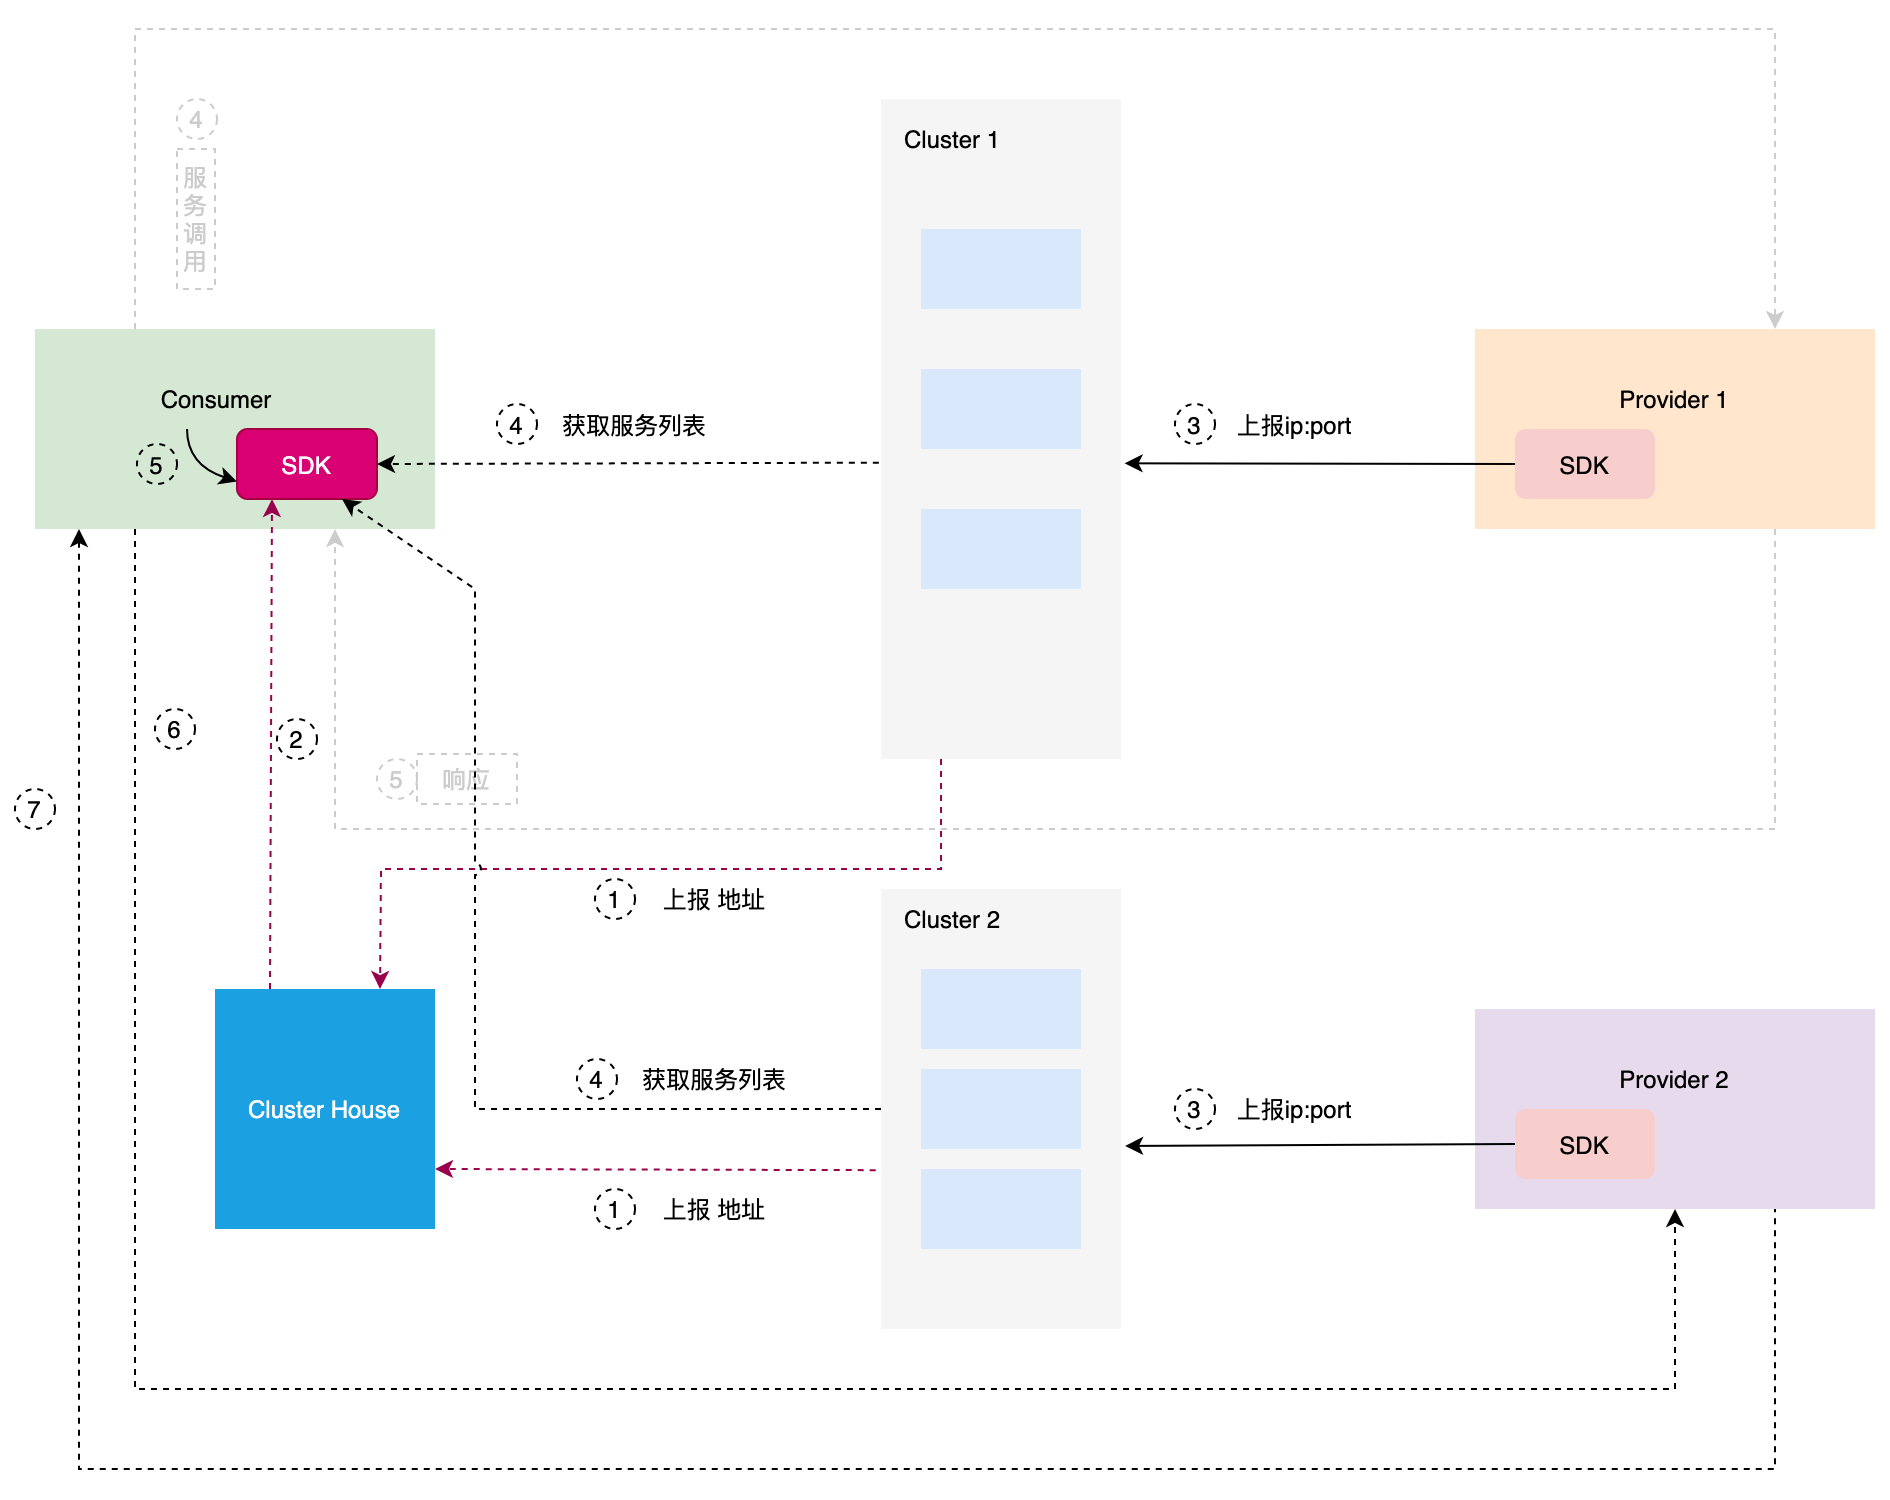

The diagram above was exported from draw.io. Its source (the exported page's mxGraphModel, read from the mxfile embedded in the PNG):
<mxGraphModel dx="2233" dy="728" grid="1" gridSize="10" guides="1" tooltips="1" connect="1" arrows="1" fold="1" page="1" pageScale="1" pageWidth="827" pageHeight="1169" math="0" shadow="0">
  <root>
    <mxCell id="0" />
    <mxCell id="1" parent="0" />
    <mxCell id="X7qGMK9cB8R1yC2NZc6N-1" value="" style="rounded=0;whiteSpace=wrap;html=1;fillColor=#ffe6cc;strokeColor=none;" parent="1" vertex="1">
      <mxGeometry x="660" y="430" width="200" height="100" as="geometry" />
    </mxCell>
    <mxCell id="X7qGMK9cB8R1yC2NZc6N-2" value="SDK" style="rounded=1;whiteSpace=wrap;html=1;fillColor=#f8cecc;strokeColor=none;" parent="1" vertex="1">
      <mxGeometry x="680" y="480" width="70" height="35" as="geometry" />
    </mxCell>
    <mxCell id="X7qGMK9cB8R1yC2NZc6N-3" value="" style="rounded=0;whiteSpace=wrap;html=1;fillColor=#f5f5f5;strokeColor=none;fontColor=#333333;" parent="1" vertex="1">
      <mxGeometry x="363" y="315" width="120" height="330" as="geometry" />
    </mxCell>
    <mxCell id="X7qGMK9cB8R1yC2NZc6N-4" value="" style="rounded=0;whiteSpace=wrap;html=1;fillColor=#dae8fc;strokeColor=none;" parent="1" vertex="1">
      <mxGeometry x="383" y="380" width="80" height="40" as="geometry" />
    </mxCell>
    <mxCell id="X7qGMK9cB8R1yC2NZc6N-5" value="" style="rounded=0;whiteSpace=wrap;html=1;fillColor=#dae8fc;strokeColor=none;" parent="1" vertex="1">
      <mxGeometry x="383" y="450" width="80" height="40" as="geometry" />
    </mxCell>
    <mxCell id="X7qGMK9cB8R1yC2NZc6N-6" value="" style="rounded=0;whiteSpace=wrap;html=1;fillColor=#dae8fc;strokeColor=none;" parent="1" vertex="1">
      <mxGeometry x="383" y="520" width="80" height="40" as="geometry" />
    </mxCell>
    <mxCell id="X7qGMK9cB8R1yC2NZc6N-7" value="Cluster 1" style="text;html=1;strokeColor=none;fillColor=none;align=center;verticalAlign=middle;whiteSpace=wrap;rounded=0;" parent="1" vertex="1">
      <mxGeometry x="369" y="320" width="60" height="30" as="geometry" />
    </mxCell>
    <mxCell id="X7qGMK9cB8R1yC2NZc6N-8" value="Provider 1" style="text;html=1;strokeColor=none;fillColor=none;align=center;verticalAlign=middle;whiteSpace=wrap;rounded=0;" parent="1" vertex="1">
      <mxGeometry x="730" y="450" width="60" height="30" as="geometry" />
    </mxCell>
    <mxCell id="X7qGMK9cB8R1yC2NZc6N-9" value="" style="rounded=0;whiteSpace=wrap;html=1;fillColor=#d5e8d4;strokeColor=none;" parent="1" vertex="1">
      <mxGeometry x="-60" y="430" width="200" height="100" as="geometry" />
    </mxCell>
    <mxCell id="X7qGMK9cB8R1yC2NZc6N-10" value="SDK" style="rounded=1;whiteSpace=wrap;html=1;fillColor=#d80073;strokeColor=#A50040;fontColor=#ffffff;" parent="1" vertex="1">
      <mxGeometry x="41" y="480" width="70" height="35" as="geometry" />
    </mxCell>
    <mxCell id="X7qGMK9cB8R1yC2NZc6N-11" value="Consumer" style="text;html=1;strokeColor=none;fillColor=none;align=center;verticalAlign=middle;whiteSpace=wrap;rounded=0;" parent="1" vertex="1">
      <mxGeometry x="1" y="450" width="60" height="30" as="geometry" />
    </mxCell>
    <mxCell id="1PCaNUX1M2OfLm39Njzx-1" value="" style="endArrow=classic;html=1;rounded=0;exitX=0;exitY=0.5;exitDx=0;exitDy=0;entryX=1.015;entryY=0.552;entryDx=0;entryDy=0;entryPerimeter=0;strokeColor=#000000;" parent="1" source="X7qGMK9cB8R1yC2NZc6N-2" target="X7qGMK9cB8R1yC2NZc6N-3" edge="1">
      <mxGeometry width="50" height="50" relative="1" as="geometry">
        <mxPoint x="270" y="710" as="sourcePoint" />
        <mxPoint x="320" y="660" as="targetPoint" />
      </mxGeometry>
    </mxCell>
    <mxCell id="1PCaNUX1M2OfLm39Njzx-2" value="" style="endArrow=classic;html=1;rounded=0;exitX=-0.009;exitY=0.551;exitDx=0;exitDy=0;entryX=1;entryY=0.5;entryDx=0;entryDy=0;exitPerimeter=0;strokeColor=#000000;dashed=1;" parent="1" source="X7qGMK9cB8R1yC2NZc6N-3" target="X7qGMK9cB8R1yC2NZc6N-10" edge="1">
      <mxGeometry width="50" height="50" relative="1" as="geometry">
        <mxPoint x="579" y="507.5" as="sourcePoint" />
        <mxPoint x="496.48" y="508.14999999999986" as="targetPoint" />
      </mxGeometry>
    </mxCell>
    <mxCell id="1PCaNUX1M2OfLm39Njzx-3" value="" style="curved=1;endArrow=classic;html=1;rounded=0;exitX=0.25;exitY=1;exitDx=0;exitDy=0;entryX=0;entryY=0.75;entryDx=0;entryDy=0;" parent="1" source="X7qGMK9cB8R1yC2NZc6N-11" target="X7qGMK9cB8R1yC2NZc6N-10" edge="1">
      <mxGeometry width="50" height="50" relative="1" as="geometry">
        <mxPoint x="-29" y="630" as="sourcePoint" />
        <mxPoint x="21" y="580" as="targetPoint" />
        <Array as="points">
          <mxPoint x="16" y="498" />
        </Array>
      </mxGeometry>
    </mxCell>
    <mxCell id="1PCaNUX1M2OfLm39Njzx-4" value="" style="endArrow=classic;html=1;rounded=0;exitX=0.25;exitY=0;exitDx=0;exitDy=0;entryX=0.75;entryY=0;entryDx=0;entryDy=0;strokeColor=#CCCCCC;dashed=1;" parent="1" source="X7qGMK9cB8R1yC2NZc6N-9" target="X7qGMK9cB8R1yC2NZc6N-1" edge="1">
      <mxGeometry width="50" height="50" relative="1" as="geometry">
        <mxPoint x="371.9200000000001" y="506.83000000000015" as="sourcePoint" />
        <mxPoint x="260" y="507.5" as="targetPoint" />
        <Array as="points">
          <mxPoint x="-10" y="280" />
          <mxPoint x="810" y="280" />
        </Array>
      </mxGeometry>
    </mxCell>
    <mxCell id="1PCaNUX1M2OfLm39Njzx-7" value="" style="rounded=0;whiteSpace=wrap;html=1;fillColor=#E8DAED;strokeColor=none;" parent="1" vertex="1">
      <mxGeometry x="660" y="770" width="200" height="100" as="geometry" />
    </mxCell>
    <mxCell id="1PCaNUX1M2OfLm39Njzx-8" value="SDK" style="rounded=1;whiteSpace=wrap;html=1;fillColor=#f8cecc;strokeColor=none;" parent="1" vertex="1">
      <mxGeometry x="680" y="820" width="70" height="35" as="geometry" />
    </mxCell>
    <mxCell id="1PCaNUX1M2OfLm39Njzx-9" value="Provider 2" style="text;html=1;strokeColor=none;fillColor=none;align=center;verticalAlign=middle;whiteSpace=wrap;rounded=0;" parent="1" vertex="1">
      <mxGeometry x="730" y="790" width="60" height="30" as="geometry" />
    </mxCell>
    <mxCell id="1PCaNUX1M2OfLm39Njzx-10" value="" style="rounded=0;whiteSpace=wrap;html=1;fillColor=#f5f5f5;strokeColor=none;fontColor=#333333;" parent="1" vertex="1">
      <mxGeometry x="363" y="710" width="120" height="220" as="geometry" />
    </mxCell>
    <mxCell id="1PCaNUX1M2OfLm39Njzx-11" value="" style="rounded=0;whiteSpace=wrap;html=1;fillColor=#dae8fc;strokeColor=none;" parent="1" vertex="1">
      <mxGeometry x="383" y="750" width="80" height="40" as="geometry" />
    </mxCell>
    <mxCell id="1PCaNUX1M2OfLm39Njzx-12" value="" style="rounded=0;whiteSpace=wrap;html=1;fillColor=#dae8fc;strokeColor=none;" parent="1" vertex="1">
      <mxGeometry x="383" y="800" width="80" height="40" as="geometry" />
    </mxCell>
    <mxCell id="1PCaNUX1M2OfLm39Njzx-13" value="" style="rounded=0;whiteSpace=wrap;html=1;fillColor=#dae8fc;strokeColor=none;" parent="1" vertex="1">
      <mxGeometry x="383" y="850" width="80" height="40" as="geometry" />
    </mxCell>
    <mxCell id="1PCaNUX1M2OfLm39Njzx-14" value="Cluster 2" style="text;html=1;strokeColor=none;fillColor=none;align=center;verticalAlign=middle;whiteSpace=wrap;rounded=0;" parent="1" vertex="1">
      <mxGeometry x="369" y="710" width="60" height="30" as="geometry" />
    </mxCell>
    <mxCell id="1PCaNUX1M2OfLm39Njzx-15" value="" style="endArrow=classic;html=1;rounded=0;exitX=0;exitY=0.5;exitDx=0;exitDy=0;entryX=1.017;entryY=0.584;entryDx=0;entryDy=0;entryPerimeter=0;strokeColor=#000000;" parent="1" source="1PCaNUX1M2OfLm39Njzx-8" target="1PCaNUX1M2OfLm39Njzx-10" edge="1">
      <mxGeometry width="50" height="50" relative="1" as="geometry">
        <mxPoint x="579" y="507.5" as="sourcePoint" />
        <mxPoint x="494.79999999999995" y="507.1600000000001" as="targetPoint" />
      </mxGeometry>
    </mxCell>
    <mxCell id="1PCaNUX1M2OfLm39Njzx-18" value="3" style="ellipse;whiteSpace=wrap;html=1;aspect=fixed;fillColor=none;dashed=1;strokeColor=#000000;fontColor=#000000;" parent="1" vertex="1">
      <mxGeometry x="510" y="467.5" width="20" height="20" as="geometry" />
    </mxCell>
    <mxCell id="1PCaNUX1M2OfLm39Njzx-19" value="5" style="ellipse;whiteSpace=wrap;html=1;aspect=fixed;fillColor=none;dashed=1;" parent="1" vertex="1">
      <mxGeometry x="-9" y="487.5" width="20" height="20" as="geometry" />
    </mxCell>
    <mxCell id="1PCaNUX1M2OfLm39Njzx-20" value="4" style="ellipse;whiteSpace=wrap;html=1;aspect=fixed;fillColor=none;dashed=1;fontColor=#000000;strokeColor=#000000;" parent="1" vertex="1">
      <mxGeometry x="171" y="467.5" width="20" height="20" as="geometry" />
    </mxCell>
    <mxCell id="1PCaNUX1M2OfLm39Njzx-21" value="5" style="ellipse;whiteSpace=wrap;html=1;aspect=fixed;fillColor=none;dashed=1;strokeColor=#CCCCCC;fontColor=#CCCCCC;" parent="1" vertex="1">
      <mxGeometry x="111" y="645" width="20" height="20" as="geometry" />
    </mxCell>
    <mxCell id="1PCaNUX1M2OfLm39Njzx-22" value="4" style="ellipse;whiteSpace=wrap;html=1;aspect=fixed;fillColor=none;dashed=1;strokeColor=#CCCCCC;fontColor=#CCCCCC;" parent="1" vertex="1">
      <mxGeometry x="11" y="315" width="20" height="20" as="geometry" />
    </mxCell>
    <mxCell id="1PCaNUX1M2OfLm39Njzx-23" value="上报ip:port" style="text;html=1;strokeColor=none;fillColor=none;align=center;verticalAlign=middle;whiteSpace=wrap;rounded=0;dashed=1;fontColor=#000000;" parent="1" vertex="1">
      <mxGeometry x="530" y="462.5" width="80" height="30" as="geometry" />
    </mxCell>
    <mxCell id="1PCaNUX1M2OfLm39Njzx-24" value="获取服务列表" style="text;html=1;strokeColor=none;fillColor=none;align=center;verticalAlign=middle;whiteSpace=wrap;rounded=0;dashed=1;fontColor=#000000;" parent="1" vertex="1">
      <mxGeometry x="200" y="462.5" width="80" height="30" as="geometry" />
    </mxCell>
    <mxCell id="1PCaNUX1M2OfLm39Njzx-25" value="服务调用" style="text;html=1;strokeColor=#CCCCCC;fillColor=none;align=center;verticalAlign=middle;whiteSpace=wrap;rounded=0;dashed=1;fontColor=#CCCCCC;" parent="1" vertex="1">
      <mxGeometry x="11" y="340" width="19" height="70" as="geometry" />
    </mxCell>
    <mxCell id="1PCaNUX1M2OfLm39Njzx-26" value="响应" style="text;html=1;strokeColor=#CCCCCC;fillColor=none;align=center;verticalAlign=middle;whiteSpace=wrap;rounded=0;dashed=1;fontColor=#CCCCCC;" parent="1" vertex="1">
      <mxGeometry x="131" y="642.5" width="50" height="25" as="geometry" />
    </mxCell>
    <mxCell id="1PCaNUX1M2OfLm39Njzx-33" value="" style="endArrow=none;html=1;rounded=0;fontSize=14;fontColor=#000000;strokeColor=#000000;entryX=0.75;entryY=1;entryDx=0;entryDy=0;dashed=1;startArrow=classic;startFill=1;endFill=0;" parent="1" target="1PCaNUX1M2OfLm39Njzx-7" edge="1">
      <mxGeometry width="50" height="50" relative="1" as="geometry">
        <mxPoint x="-38" y="530" as="sourcePoint" />
        <mxPoint x="86" y="525" as="targetPoint" />
        <Array as="points">
          <mxPoint x="-38" y="1000" />
          <mxPoint x="810" y="1000" />
        </Array>
      </mxGeometry>
    </mxCell>
    <mxCell id="1PCaNUX1M2OfLm39Njzx-36" value="6" style="ellipse;whiteSpace=wrap;html=1;aspect=fixed;fillColor=none;dashed=1;" parent="1" vertex="1">
      <mxGeometry y="620" width="20" height="20" as="geometry" />
    </mxCell>
    <mxCell id="1PCaNUX1M2OfLm39Njzx-37" value="" style="endArrow=classic;html=1;rounded=0;fontSize=14;fontColor=#000000;strokeColor=#000000;exitX=0.25;exitY=1;exitDx=0;exitDy=0;entryX=0.5;entryY=1;entryDx=0;entryDy=0;dashed=1;startArrow=none;startFill=0;" parent="1" source="X7qGMK9cB8R1yC2NZc6N-9" target="1PCaNUX1M2OfLm39Njzx-7" edge="1">
      <mxGeometry width="50" height="50" relative="1" as="geometry">
        <mxPoint y="540" as="sourcePoint" />
        <mxPoint x="820" y="880" as="targetPoint" />
        <Array as="points">
          <mxPoint x="-10" y="960" />
          <mxPoint x="760" y="960" />
        </Array>
      </mxGeometry>
    </mxCell>
    <mxCell id="1PCaNUX1M2OfLm39Njzx-38" value="7" style="ellipse;whiteSpace=wrap;html=1;aspect=fixed;fillColor=none;dashed=1;" parent="1" vertex="1">
      <mxGeometry x="-70" y="660" width="20" height="20" as="geometry" />
    </mxCell>
    <mxCell id="_k_aqhZ8qPjCXraRc2PL-2" value="4" style="ellipse;whiteSpace=wrap;html=1;aspect=fixed;fillColor=none;dashed=1;fontColor=#000000;strokeColor=#000000;" parent="1" vertex="1">
      <mxGeometry x="211" y="795" width="20" height="20" as="geometry" />
    </mxCell>
    <mxCell id="_k_aqhZ8qPjCXraRc2PL-3" value="获取服务列表" style="text;html=1;strokeColor=none;fillColor=none;align=center;verticalAlign=middle;whiteSpace=wrap;rounded=0;dashed=1;fontColor=#000000;" parent="1" vertex="1">
      <mxGeometry x="240" y="790" width="80" height="30" as="geometry" />
    </mxCell>
    <mxCell id="_k_aqhZ8qPjCXraRc2PL-5" value="Cluster House" style="rounded=0;whiteSpace=wrap;html=1;fontColor=#ffffff;strokeColor=none;fillColor=#1ba1e2;" parent="1" vertex="1">
      <mxGeometry x="30" y="760" width="110" height="120" as="geometry" />
    </mxCell>
    <mxCell id="_k_aqhZ8qPjCXraRc2PL-6" value="" style="endArrow=classic;html=1;rounded=0;exitX=0.25;exitY=0;exitDx=0;exitDy=0;entryX=0.25;entryY=1;entryDx=0;entryDy=0;strokeColor=#99004D;dashed=1;" parent="1" source="_k_aqhZ8qPjCXraRc2PL-5" target="X7qGMK9cB8R1yC2NZc6N-10" edge="1">
      <mxGeometry width="50" height="50" relative="1" as="geometry">
        <mxPoint x="371.9200000000001" y="506.8299999999999" as="sourcePoint" />
        <mxPoint x="121" y="507.5" as="targetPoint" />
      </mxGeometry>
    </mxCell>
    <mxCell id="_k_aqhZ8qPjCXraRc2PL-7" value="" style="endArrow=classic;html=1;rounded=0;exitX=-0.022;exitY=0.639;exitDx=0;exitDy=0;entryX=1;entryY=0.75;entryDx=0;entryDy=0;strokeColor=#99004D;dashed=1;exitPerimeter=0;" parent="1" source="1PCaNUX1M2OfLm39Njzx-10" target="_k_aqhZ8qPjCXraRc2PL-5" edge="1">
      <mxGeometry width="50" height="50" relative="1" as="geometry">
        <mxPoint x="371.9200000000001" y="506.83000000000015" as="sourcePoint" />
        <mxPoint x="120.99999999999977" y="507.5" as="targetPoint" />
      </mxGeometry>
    </mxCell>
    <mxCell id="_k_aqhZ8qPjCXraRc2PL-8" value="2" style="ellipse;whiteSpace=wrap;html=1;aspect=fixed;fillColor=none;dashed=1;fontColor=#000000;strokeColor=#000000;" parent="1" vertex="1">
      <mxGeometry x="61" y="625" width="20" height="20" as="geometry" />
    </mxCell>
    <mxCell id="_k_aqhZ8qPjCXraRc2PL-10" value="3" style="ellipse;whiteSpace=wrap;html=1;aspect=fixed;fillColor=none;dashed=1;strokeColor=#000000;fontColor=#000000;" parent="1" vertex="1">
      <mxGeometry x="510" y="810" width="20" height="20" as="geometry" />
    </mxCell>
    <mxCell id="_k_aqhZ8qPjCXraRc2PL-11" value="上报ip:port" style="text;html=1;strokeColor=none;fillColor=none;align=center;verticalAlign=middle;whiteSpace=wrap;rounded=0;dashed=1;fontColor=#000000;" parent="1" vertex="1">
      <mxGeometry x="530" y="805" width="80" height="30" as="geometry" />
    </mxCell>
    <mxCell id="_k_aqhZ8qPjCXraRc2PL-12" value="" style="endArrow=classic;html=1;rounded=0;exitX=0.25;exitY=1;exitDx=0;exitDy=0;entryX=0.75;entryY=0;entryDx=0;entryDy=0;strokeColor=#99004D;dashed=1;" parent="1" source="X7qGMK9cB8R1yC2NZc6N-3" target="_k_aqhZ8qPjCXraRc2PL-5" edge="1">
      <mxGeometry width="50" height="50" relative="1" as="geometry">
        <mxPoint x="371.9200000000001" y="506.83000000000015" as="sourcePoint" />
        <mxPoint x="120.99999999999977" y="507.5" as="targetPoint" />
        <Array as="points">
          <mxPoint x="393" y="700" />
          <mxPoint x="113" y="700" />
        </Array>
      </mxGeometry>
    </mxCell>
    <mxCell id="_k_aqhZ8qPjCXraRc2PL-14" value="" style="endArrow=classic;html=1;rounded=0;exitX=0;exitY=0.5;exitDx=0;exitDy=0;entryX=0.75;entryY=1;entryDx=0;entryDy=0;strokeColor=#000000;dashed=1;jumpStyle=arc;" parent="1" source="1PCaNUX1M2OfLm39Njzx-10" target="X7qGMK9cB8R1yC2NZc6N-10" edge="1">
      <mxGeometry width="50" height="50" relative="1" as="geometry">
        <mxPoint x="370.3599999999997" y="860.5799999999999" as="sourcePoint" />
        <mxPoint x="150" y="860" as="targetPoint" />
        <Array as="points">
          <mxPoint x="160" y="820" />
          <mxPoint x="160" y="560" />
        </Array>
      </mxGeometry>
    </mxCell>
    <mxCell id="1PCaNUX1M2OfLm39Njzx-43" value="" style="endArrow=classic;html=1;rounded=0;exitX=0.75;exitY=1;exitDx=0;exitDy=0;entryX=0.75;entryY=1;entryDx=0;entryDy=0;dashed=1;strokeColor=#CCCCCC;endFill=1;" parent="1" source="X7qGMK9cB8R1yC2NZc6N-1" target="X7qGMK9cB8R1yC2NZc6N-9" edge="1">
      <mxGeometry width="50" height="50" relative="1" as="geometry">
        <mxPoint x="810" y="530" as="sourcePoint" />
        <mxPoint x="90" y="530" as="targetPoint" />
        <Array as="points">
          <mxPoint x="810" y="680" />
          <mxPoint x="90" y="680" />
        </Array>
      </mxGeometry>
    </mxCell>
    <mxCell id="_k_aqhZ8qPjCXraRc2PL-16" value="1" style="ellipse;whiteSpace=wrap;html=1;aspect=fixed;fillColor=none;dashed=1;strokeColor=#000000;fontColor=#000000;" parent="1" vertex="1">
      <mxGeometry x="220" y="705" width="20" height="20" as="geometry" />
    </mxCell>
    <mxCell id="_k_aqhZ8qPjCXraRc2PL-17" value="上报 地址" style="text;html=1;strokeColor=none;fillColor=none;align=center;verticalAlign=middle;whiteSpace=wrap;rounded=0;dashed=1;fontColor=#000000;" parent="1" vertex="1">
      <mxGeometry x="240" y="700" width="80" height="30" as="geometry" />
    </mxCell>
    <mxCell id="_k_aqhZ8qPjCXraRc2PL-18" value="1" style="ellipse;whiteSpace=wrap;html=1;aspect=fixed;fillColor=none;dashed=1;strokeColor=#000000;fontColor=#000000;" parent="1" vertex="1">
      <mxGeometry x="220" y="860" width="20" height="20" as="geometry" />
    </mxCell>
    <mxCell id="_k_aqhZ8qPjCXraRc2PL-19" value="上报 地址" style="text;html=1;strokeColor=none;fillColor=none;align=center;verticalAlign=middle;whiteSpace=wrap;rounded=0;dashed=1;fontColor=#000000;" parent="1" vertex="1">
      <mxGeometry x="240" y="855" width="80" height="30" as="geometry" />
    </mxCell>
  </root>
</mxGraphModel>